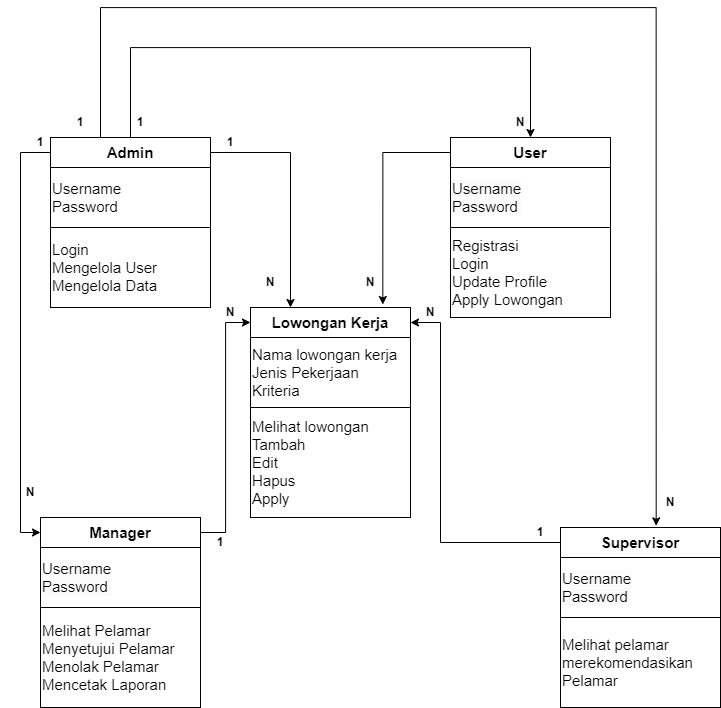

The diagram above was exported from draw.io. Its source (the exported page's mxGraphModel, read from the mxfile embedded in the PNG):
<mxGraphModel dx="1600" dy="789" grid="1" gridSize="10" guides="1" tooltips="1" connect="1" arrows="1" fold="1" page="1" pageScale="1" pageWidth="827" pageHeight="1169" math="0" shadow="0">
  <root>
    <mxCell id="0" />
    <mxCell id="1" parent="0" />
    <mxCell id="oZyjTgSH1oN0kk6BzMjp-97" style="edgeStyle=orthogonalEdgeStyle;rounded=0;orthogonalLoop=1;jettySize=auto;html=1;entryX=0.5;entryY=0;entryDx=0;entryDy=0;" edge="1" parent="1" source="oZyjTgSH1oN0kk6BzMjp-74" target="oZyjTgSH1oN0kk6BzMjp-81">
      <mxGeometry relative="1" as="geometry">
        <Array as="points">
          <mxPoint x="160" y="240" />
          <mxPoint x="560" y="240" />
        </Array>
      </mxGeometry>
    </mxCell>
    <mxCell id="oZyjTgSH1oN0kk6BzMjp-98" style="edgeStyle=orthogonalEdgeStyle;rounded=0;orthogonalLoop=1;jettySize=auto;html=1;entryX=0.25;entryY=0;entryDx=0;entryDy=0;" edge="1" parent="1" source="oZyjTgSH1oN0kk6BzMjp-74" target="oZyjTgSH1oN0kk6BzMjp-78">
      <mxGeometry relative="1" as="geometry" />
    </mxCell>
    <mxCell id="oZyjTgSH1oN0kk6BzMjp-101" style="edgeStyle=orthogonalEdgeStyle;rounded=0;orthogonalLoop=1;jettySize=auto;html=1;entryX=0;entryY=0.5;entryDx=0;entryDy=0;" edge="1" parent="1" source="oZyjTgSH1oN0kk6BzMjp-74" target="oZyjTgSH1oN0kk6BzMjp-90">
      <mxGeometry relative="1" as="geometry">
        <Array as="points">
          <mxPoint x="50" y="345" />
          <mxPoint x="50" y="725" />
        </Array>
      </mxGeometry>
    </mxCell>
    <mxCell id="oZyjTgSH1oN0kk6BzMjp-74" value="Admin" style="rounded=0;whiteSpace=wrap;html=1;fontSize=15;fontStyle=1" vertex="1" parent="1">
      <mxGeometry x="80" y="330" width="160" height="30" as="geometry" />
    </mxCell>
    <mxCell id="oZyjTgSH1oN0kk6BzMjp-76" value="Username&lt;div style=&quot;font-size: 15px;&quot;&gt;Password&lt;/div&gt;" style="rounded=0;whiteSpace=wrap;html=1;align=left;fontSize=15;" vertex="1" parent="1">
      <mxGeometry x="80" y="360" width="160" height="60" as="geometry" />
    </mxCell>
    <mxCell id="oZyjTgSH1oN0kk6BzMjp-77" value="Login&lt;div style=&quot;font-size: 15px;&quot;&gt;Mengelola User&lt;/div&gt;&lt;div style=&quot;font-size: 15px;&quot;&gt;Mengelola Data&lt;/div&gt;" style="rounded=0;whiteSpace=wrap;html=1;align=left;fontSize=15;" vertex="1" parent="1">
      <mxGeometry x="80" y="420" width="160" height="80" as="geometry" />
    </mxCell>
    <mxCell id="oZyjTgSH1oN0kk6BzMjp-78" value="Lowongan Kerja" style="rounded=0;whiteSpace=wrap;html=1;fontSize=15;fontStyle=1" vertex="1" parent="1">
      <mxGeometry x="280" y="500" width="160" height="30" as="geometry" />
    </mxCell>
    <mxCell id="oZyjTgSH1oN0kk6BzMjp-79" value="Nama lowongan kerja&lt;div style=&quot;font-size: 15px;&quot;&gt;Jenis Pekerjaan&lt;/div&gt;&lt;div style=&quot;font-size: 15px;&quot;&gt;Kriteria&lt;/div&gt;" style="rounded=0;whiteSpace=wrap;html=1;fontSize=15;align=left;" vertex="1" parent="1">
      <mxGeometry x="280" y="530" width="160" height="70" as="geometry" />
    </mxCell>
    <mxCell id="oZyjTgSH1oN0kk6BzMjp-80" value="Melihat lowongan&lt;div style=&quot;font-size: 15px;&quot;&gt;Tambah&lt;div style=&quot;font-size: 15px;&quot;&gt;Edit&amp;nbsp;&lt;/div&gt;&lt;div style=&quot;font-size: 15px;&quot;&gt;Hapus&lt;/div&gt;&lt;div style=&quot;font-size: 15px;&quot;&gt;Apply&lt;/div&gt;&lt;/div&gt;" style="rounded=0;whiteSpace=wrap;html=1;fontSize=15;align=left;" vertex="1" parent="1">
      <mxGeometry x="280" y="600" width="160" height="110" as="geometry" />
    </mxCell>
    <mxCell id="oZyjTgSH1oN0kk6BzMjp-81" value="User" style="rounded=0;whiteSpace=wrap;html=1;fontSize=15;fontStyle=1" vertex="1" parent="1">
      <mxGeometry x="480" y="330" width="160" height="30" as="geometry" />
    </mxCell>
    <mxCell id="oZyjTgSH1oN0kk6BzMjp-82" value="&lt;br&gt;&lt;span style=&quot;color: rgb(0, 0, 0); font-family: Helvetica; font-size: 15px; font-style: normal; font-variant-ligatures: normal; font-variant-caps: normal; font-weight: 400; letter-spacing: normal; orphans: 2; text-indent: 0px; text-transform: none; widows: 2; word-spacing: 0px; -webkit-text-stroke-width: 0px; white-space: normal; background-color: rgb(251, 251, 251); text-decoration-thickness: initial; text-decoration-style: initial; text-decoration-color: initial; float: none; display: inline !important;&quot;&gt;&lt;br&gt;&lt;/span&gt;&lt;div&gt;&lt;span style=&quot;color: rgb(0, 0, 0); font-family: Helvetica; font-size: 15px; font-style: normal; font-variant-ligatures: normal; font-variant-caps: normal; font-weight: 400; letter-spacing: normal; orphans: 2; text-indent: 0px; text-transform: none; widows: 2; word-spacing: 0px; -webkit-text-stroke-width: 0px; white-space: normal; background-color: rgb(251, 251, 251); text-decoration-thickness: initial; text-decoration-style: initial; text-decoration-color: initial; float: none; display: inline !important;&quot;&gt;Username&lt;/span&gt;&lt;div style=&quot;forced-color-adjust: none; color: rgb(0, 0, 0); font-family: Helvetica; font-size: 15px; font-style: normal; font-variant-ligatures: normal; font-variant-caps: normal; font-weight: 400; letter-spacing: normal; orphans: 2; text-indent: 0px; text-transform: none; widows: 2; word-spacing: 0px; -webkit-text-stroke-width: 0px; white-space: normal; background-color: rgb(251, 251, 251); text-decoration-thickness: initial; text-decoration-style: initial; text-decoration-color: initial;&quot;&gt;Password&lt;/div&gt;&lt;br&gt;&lt;br&gt;&lt;/div&gt;" style="rounded=0;whiteSpace=wrap;html=1;fontSize=15;align=left;" vertex="1" parent="1">
      <mxGeometry x="480" y="360" width="160" height="60" as="geometry" />
    </mxCell>
    <mxCell id="oZyjTgSH1oN0kk6BzMjp-83" value="Registrasi&lt;div style=&quot;font-size: 15px;&quot;&gt;Login&amp;nbsp;&lt;/div&gt;&lt;div style=&quot;font-size: 15px;&quot;&gt;Update Profile&lt;/div&gt;&lt;div style=&quot;font-size: 15px;&quot;&gt;Apply Lowongan&lt;/div&gt;" style="rounded=0;whiteSpace=wrap;html=1;fontSize=15;align=left;" vertex="1" parent="1">
      <mxGeometry x="480" y="420" width="160" height="90" as="geometry" />
    </mxCell>
    <mxCell id="oZyjTgSH1oN0kk6BzMjp-107" style="edgeStyle=orthogonalEdgeStyle;rounded=0;orthogonalLoop=1;jettySize=auto;html=1;entryX=0;entryY=0.5;entryDx=0;entryDy=0;" edge="1" parent="1" source="oZyjTgSH1oN0kk6BzMjp-90" target="oZyjTgSH1oN0kk6BzMjp-78">
      <mxGeometry relative="1" as="geometry" />
    </mxCell>
    <mxCell id="oZyjTgSH1oN0kk6BzMjp-90" value="Manager" style="rounded=0;whiteSpace=wrap;html=1;fontSize=15;fontStyle=1" vertex="1" parent="1">
      <mxGeometry x="70" y="710" width="160" height="30" as="geometry" />
    </mxCell>
    <mxCell id="oZyjTgSH1oN0kk6BzMjp-91" value="&lt;br&gt;&lt;span style=&quot;color: rgb(0, 0, 0); font-family: Helvetica; font-size: 15px; font-style: normal; font-variant-ligatures: normal; font-variant-caps: normal; font-weight: 400; letter-spacing: normal; orphans: 2; text-indent: 0px; text-transform: none; widows: 2; word-spacing: 0px; -webkit-text-stroke-width: 0px; white-space: normal; background-color: rgb(251, 251, 251); text-decoration-thickness: initial; text-decoration-style: initial; text-decoration-color: initial; float: none; display: inline !important;&quot;&gt;&lt;br&gt;&lt;/span&gt;&lt;div&gt;&lt;span style=&quot;color: rgb(0, 0, 0); font-family: Helvetica; font-size: 15px; font-style: normal; font-variant-ligatures: normal; font-variant-caps: normal; font-weight: 400; letter-spacing: normal; orphans: 2; text-indent: 0px; text-transform: none; widows: 2; word-spacing: 0px; -webkit-text-stroke-width: 0px; white-space: normal; background-color: rgb(251, 251, 251); text-decoration-thickness: initial; text-decoration-style: initial; text-decoration-color: initial; float: none; display: inline !important;&quot;&gt;Username&lt;/span&gt;&lt;div style=&quot;forced-color-adjust: none; color: rgb(0, 0, 0); font-family: Helvetica; font-size: 15px; font-style: normal; font-variant-ligatures: normal; font-variant-caps: normal; font-weight: 400; letter-spacing: normal; orphans: 2; text-indent: 0px; text-transform: none; widows: 2; word-spacing: 0px; -webkit-text-stroke-width: 0px; white-space: normal; background-color: rgb(251, 251, 251); text-decoration-thickness: initial; text-decoration-style: initial; text-decoration-color: initial;&quot;&gt;Password&lt;/div&gt;&lt;br&gt;&lt;br&gt;&lt;/div&gt;" style="rounded=0;whiteSpace=wrap;html=1;fontSize=15;align=left;" vertex="1" parent="1">
      <mxGeometry x="70" y="740" width="160" height="60" as="geometry" />
    </mxCell>
    <mxCell id="oZyjTgSH1oN0kk6BzMjp-92" value="&lt;div style=&quot;font-size: 15px;&quot;&gt;Melihat Pelamar&lt;/div&gt;&lt;div style=&quot;font-size: 15px;&quot;&gt;Menyetujui Pelamar&lt;/div&gt;&lt;div style=&quot;font-size: 15px;&quot;&gt;Menolak Pelamar&lt;/div&gt;&lt;div style=&quot;font-size: 15px;&quot;&gt;Mencetak Laporan&lt;/div&gt;" style="rounded=0;whiteSpace=wrap;html=1;fontSize=15;align=left;" vertex="1" parent="1">
      <mxGeometry x="70" y="800" width="160" height="100" as="geometry" />
    </mxCell>
    <mxCell id="oZyjTgSH1oN0kk6BzMjp-111" style="edgeStyle=orthogonalEdgeStyle;rounded=0;orthogonalLoop=1;jettySize=auto;html=1;entryX=1;entryY=0.5;entryDx=0;entryDy=0;" edge="1" parent="1" source="oZyjTgSH1oN0kk6BzMjp-93" target="oZyjTgSH1oN0kk6BzMjp-78">
      <mxGeometry relative="1" as="geometry">
        <Array as="points">
          <mxPoint x="470" y="735" />
          <mxPoint x="470" y="515" />
        </Array>
      </mxGeometry>
    </mxCell>
    <mxCell id="oZyjTgSH1oN0kk6BzMjp-93" value="Supervisor" style="rounded=0;whiteSpace=wrap;html=1;fontSize=15;fontStyle=1" vertex="1" parent="1">
      <mxGeometry x="590" y="720" width="160" height="30" as="geometry" />
    </mxCell>
    <mxCell id="oZyjTgSH1oN0kk6BzMjp-94" value="&lt;br&gt;&lt;span style=&quot;color: rgb(0, 0, 0); font-family: Helvetica; font-size: 15px; font-style: normal; font-variant-ligatures: normal; font-variant-caps: normal; font-weight: 400; letter-spacing: normal; orphans: 2; text-indent: 0px; text-transform: none; widows: 2; word-spacing: 0px; -webkit-text-stroke-width: 0px; white-space: normal; background-color: rgb(251, 251, 251); text-decoration-thickness: initial; text-decoration-style: initial; text-decoration-color: initial; float: none; display: inline !important;&quot;&gt;&lt;br&gt;&lt;/span&gt;&lt;div&gt;&lt;span style=&quot;color: rgb(0, 0, 0); font-family: Helvetica; font-size: 15px; font-style: normal; font-variant-ligatures: normal; font-variant-caps: normal; font-weight: 400; letter-spacing: normal; orphans: 2; text-indent: 0px; text-transform: none; widows: 2; word-spacing: 0px; -webkit-text-stroke-width: 0px; white-space: normal; background-color: rgb(251, 251, 251); text-decoration-thickness: initial; text-decoration-style: initial; text-decoration-color: initial; float: none; display: inline !important;&quot;&gt;Username&lt;/span&gt;&lt;div style=&quot;forced-color-adjust: none; color: rgb(0, 0, 0); font-family: Helvetica; font-size: 15px; font-style: normal; font-variant-ligatures: normal; font-variant-caps: normal; font-weight: 400; letter-spacing: normal; orphans: 2; text-indent: 0px; text-transform: none; widows: 2; word-spacing: 0px; -webkit-text-stroke-width: 0px; white-space: normal; background-color: rgb(251, 251, 251); text-decoration-thickness: initial; text-decoration-style: initial; text-decoration-color: initial;&quot;&gt;Password&lt;/div&gt;&lt;br&gt;&lt;br&gt;&lt;/div&gt;" style="rounded=0;whiteSpace=wrap;html=1;fontSize=15;align=left;" vertex="1" parent="1">
      <mxGeometry x="590" y="750" width="160" height="60" as="geometry" />
    </mxCell>
    <mxCell id="oZyjTgSH1oN0kk6BzMjp-95" value="&lt;div style=&quot;font-size: 15px;&quot;&gt;Melihat pelamar&lt;/div&gt;&lt;div style=&quot;font-size: 15px;&quot;&gt;merekomendasikan Pelamar&lt;/div&gt;" style="rounded=0;whiteSpace=wrap;html=1;fontSize=15;align=left;" vertex="1" parent="1">
      <mxGeometry x="590" y="810" width="160" height="90" as="geometry" />
    </mxCell>
    <mxCell id="oZyjTgSH1oN0kk6BzMjp-100" style="edgeStyle=orthogonalEdgeStyle;rounded=0;orthogonalLoop=1;jettySize=auto;html=1;entryX=0.827;entryY=-0.1;entryDx=0;entryDy=0;entryPerimeter=0;" edge="1" parent="1" source="oZyjTgSH1oN0kk6BzMjp-81" target="oZyjTgSH1oN0kk6BzMjp-78">
      <mxGeometry relative="1" as="geometry" />
    </mxCell>
    <mxCell id="oZyjTgSH1oN0kk6BzMjp-110" style="edgeStyle=orthogonalEdgeStyle;rounded=0;orthogonalLoop=1;jettySize=auto;html=1;entryX=0.598;entryY=-0.056;entryDx=0;entryDy=0;entryPerimeter=0;" edge="1" parent="1" source="oZyjTgSH1oN0kk6BzMjp-74" target="oZyjTgSH1oN0kk6BzMjp-93">
      <mxGeometry relative="1" as="geometry">
        <Array as="points">
          <mxPoint x="130" y="200" />
          <mxPoint x="686" y="200" />
        </Array>
      </mxGeometry>
    </mxCell>
    <mxCell id="oZyjTgSH1oN0kk6BzMjp-112" value="&lt;b&gt;1&lt;/b&gt;" style="text;html=1;align=center;verticalAlign=middle;whiteSpace=wrap;rounded=0;" vertex="1" parent="1">
      <mxGeometry x="140" y="300" width="60" height="30" as="geometry" />
    </mxCell>
    <mxCell id="oZyjTgSH1oN0kk6BzMjp-114" value="&lt;b&gt;N&lt;/b&gt;" style="text;html=1;align=center;verticalAlign=middle;whiteSpace=wrap;rounded=0;" vertex="1" parent="1">
      <mxGeometry x="520" y="300" width="60" height="30" as="geometry" />
    </mxCell>
    <mxCell id="oZyjTgSH1oN0kk6BzMjp-115" value="&lt;b&gt;1&lt;/b&gt;" style="text;html=1;align=center;verticalAlign=middle;whiteSpace=wrap;rounded=0;" vertex="1" parent="1">
      <mxGeometry x="80" y="300" width="60" height="30" as="geometry" />
    </mxCell>
    <mxCell id="oZyjTgSH1oN0kk6BzMjp-124" value="&lt;b&gt;1&lt;/b&gt;" style="text;html=1;align=center;verticalAlign=middle;whiteSpace=wrap;rounded=0;" vertex="1" parent="1">
      <mxGeometry x="40" y="320" width="60" height="30" as="geometry" />
    </mxCell>
    <mxCell id="oZyjTgSH1oN0kk6BzMjp-125" value="&lt;b&gt;1&lt;/b&gt;" style="text;html=1;align=center;verticalAlign=middle;whiteSpace=wrap;rounded=0;" vertex="1" parent="1">
      <mxGeometry x="230" y="320" width="60" height="30" as="geometry" />
    </mxCell>
    <mxCell id="oZyjTgSH1oN0kk6BzMjp-126" value="&lt;b&gt;N&lt;/b&gt;" style="text;html=1;align=center;verticalAlign=middle;whiteSpace=wrap;rounded=0;" vertex="1" parent="1">
      <mxGeometry x="370" y="460" width="60" height="30" as="geometry" />
    </mxCell>
    <mxCell id="oZyjTgSH1oN0kk6BzMjp-127" value="&lt;b&gt;N&lt;/b&gt;" style="text;html=1;align=center;verticalAlign=middle;whiteSpace=wrap;rounded=0;" vertex="1" parent="1">
      <mxGeometry x="270" y="460" width="60" height="30" as="geometry" />
    </mxCell>
    <mxCell id="oZyjTgSH1oN0kk6BzMjp-128" value="&lt;b&gt;N&lt;/b&gt;" style="text;html=1;align=center;verticalAlign=middle;whiteSpace=wrap;rounded=0;" vertex="1" parent="1">
      <mxGeometry x="230" y="490" width="60" height="30" as="geometry" />
    </mxCell>
    <mxCell id="oZyjTgSH1oN0kk6BzMjp-129" value="&lt;b&gt;N&lt;/b&gt;" style="text;html=1;align=center;verticalAlign=middle;whiteSpace=wrap;rounded=0;" vertex="1" parent="1">
      <mxGeometry x="430" y="490" width="60" height="30" as="geometry" />
    </mxCell>
    <mxCell id="oZyjTgSH1oN0kk6BzMjp-130" value="&lt;b&gt;1&lt;/b&gt;" style="text;html=1;align=center;verticalAlign=middle;whiteSpace=wrap;rounded=0;" vertex="1" parent="1">
      <mxGeometry x="220" y="720" width="60" height="30" as="geometry" />
    </mxCell>
    <mxCell id="oZyjTgSH1oN0kk6BzMjp-131" value="&lt;b&gt;1&lt;/b&gt;" style="text;html=1;align=center;verticalAlign=middle;whiteSpace=wrap;rounded=0;" vertex="1" parent="1">
      <mxGeometry x="540" y="710" width="60" height="30" as="geometry" />
    </mxCell>
    <mxCell id="oZyjTgSH1oN0kk6BzMjp-133" value="&lt;b&gt;N&lt;/b&gt;" style="text;html=1;align=center;verticalAlign=middle;whiteSpace=wrap;rounded=0;" vertex="1" parent="1">
      <mxGeometry x="670" y="680" width="60" height="30" as="geometry" />
    </mxCell>
    <mxCell id="oZyjTgSH1oN0kk6BzMjp-134" value="&lt;b&gt;N&lt;/b&gt;" style="text;html=1;align=center;verticalAlign=middle;whiteSpace=wrap;rounded=0;" vertex="1" parent="1">
      <mxGeometry x="30" y="670" width="60" height="30" as="geometry" />
    </mxCell>
  </root>
</mxGraphModel>